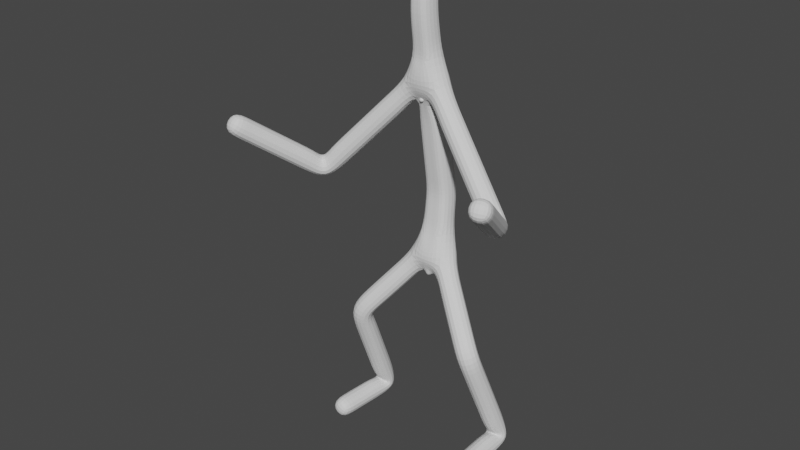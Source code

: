 # Source: skinModifier_StickFigure.blend  (saved by Blender 2.93.21; exported with 4.5.12 LTS)
import bpy
from mathutils import Matrix  # noqa: F401  (used for matrix-valued properties, if any)

bpy.ops.wm.read_factory_settings(use_empty=True)
scene = bpy.context.scene
scene.name = 'Scene'

# ---- collections
col_collection = bpy.data.collections.new('Collection'); scene.collection.children.link(col_collection)

# ---- world
world_world = bpy.data.worlds.new('World'); scene.world = world_world
world_world.use_nodes = True; world_world.node_tree.nodes.clear()
_N = world_world.node_tree.nodes; _L = world_world.node_tree.links
n0 = _N.new('ShaderNodeOutputWorld'); n0.name = 'World Output'; n0.location = (300, 300)
n1 = _N.new('ShaderNodeBackground'); n1.name = 'Background'; n1.location = (10, 300)
n1.inputs[0].default_value = (0.05088, 0.05088, 0.05088, 1.0)
_L.new(n1.outputs[0], n0.inputs[0])
n0.is_active_output = True
world_world.color = (0.05088, 0.05088, 0.05088)
world_world.use_sun_shadow = False
world_world.sun_shadow_jitter_overblur = 0.0

# ---- meshes
me_cube = bpy.data.meshes.new('Cube')
me_cube.from_pydata([(0.01748, -1.053, 1.572), (0.06717, -0.5892, -1.155), (-0.004624, -1.25, 2.851), (0.09896, -0.7215, -2.474), (1.506, -1.565, -4.277), (-1.127, -1.517, -4.186), (1.659, -0.4589, -6.872), (-1.214, -1.0, -6.458), (1.741, -2.186, -6.837), (-1.623, -2.494, -6.709), (2.271, -1.772, -0.92), (-1.809, -2.036, -0.9158), (3.142, -3.653, 0.5261), (-2.154, -3.801, 0.3386), (-0.03885, -1.206, 4.332)], [(1, 0), (0, 2), (1, 3), (3, 4), (3, 5), (4, 6), (5, 7), (6, 8), (7, 9), (0, 10), (0, 11), (10, 12), (11, 13), (2, 14)], [])
_uv = me_cube.uv_layers.new(name='UVMap')
_uv.uv.foreach_set('vector', [])
me_cube.use_remesh_preserve_volume = False
me_cube.use_remesh_preserve_attributes = False
me_cube.use_mirror_vertex_groups = False
me_cube.update()

# ---- objects
ob_cube = bpy.data.objects.new('Cube', me_cube)

# ---- transforms, parenting, visibility, modifiers, constraints
ob_cube.location = (0.0, 0.0, 7.004)
ob_cube.lock_rotations_4d = False
ob_cube.empty_display_type = 'ARROWS'
ob_cube.lineart.crease_threshold = 0.0
_m = ob_cube.modifiers.new('Skin', 'SKIN')
_m = ob_cube.modifiers.new('Mirror', 'MIRROR')
_m.use_bisect_axis = (True, False, False)
_m = ob_cube.modifiers.new('Subdivision', 'SUBSURF')
_m.levels = 2

# ---- collection membership
col_collection.objects.link(ob_cube)

# ---- scene / render settings (as saved in the file)
scene.frame_start = 1; scene.frame_end = 250; scene.frame_set(1)
scene.render.engine = 'BLENDER_EEVEE_NEXT'
scene.cycles.use_denoising = False
scene.cycles.samples = 128
scene.cycles.sampling_pattern = 'TABULATED_SOBOL'
scene.cycles.use_adaptive_sampling = False
scene.cycles.use_light_tree = False
scene.view_settings.view_transform = 'Filmic'
bpy.context.view_layer.update()

# ---- added for rendering (the .blend has no active camera and no usable light): camera, sun
cam_auto = bpy.data.cameras.new('AutoCamera')
cam_auto.lens = 50.0
cam_auto.sensor_width = 36.0
cam_auto.clip_end = 1000.0
ob_auto_camera = bpy.data.objects.new('AutoCamera', cam_auto)
scene.collection.objects.link(ob_auto_camera)
ob_auto_camera.location = (12.9694, -17.5381, 15.9056)
ob_auto_camera.rotation_euler = (1.09748, -7.21219e-08, 0.694738)
scene.camera = ob_auto_camera
light_auto_sun = bpy.data.lights.new('AutoSun', 'SUN')
light_auto_sun.energy = 3.0
light_auto_sun.angle = 0.0523599
ob_auto_sun = bpy.data.objects.new('AutoSun', light_auto_sun)
scene.collection.objects.link(ob_auto_sun)
ob_auto_sun.rotation_euler = (0.872665, 0.174533, 0.523599)
bpy.context.view_layer.update()
